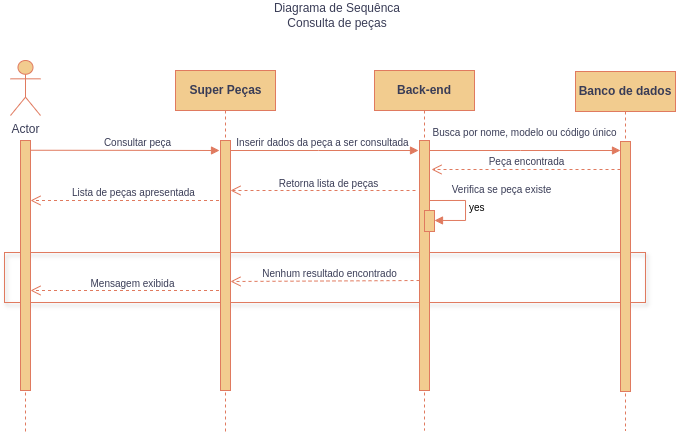

The diagram above was exported from draw.io. Its source (the exported page's mxGraphModel, read from the mxfile embedded in the PNG):
<mxGraphModel dx="801" dy="467" grid="0" gridSize="10" guides="1" tooltips="1" connect="1" arrows="1" fold="1" page="1" pageScale="1" pageWidth="850" pageHeight="1100" background="#ffffff" math="0" shadow="0">
  <root>
    <mxCell id="0" />
    <mxCell id="1" parent="0" />
    <mxCell id="bZwbJBlZKjxLcm-n-rVR-8" value="" style="html=1;verticalAlign=bottom;endArrow=block;edgeStyle=elbowEdgeStyle;elbow=vertical;curved=0;rounded=0;labelBackgroundColor=none;strokeColor=#E07A5F;fontColor=default;fontStyle=0;fontSize=10;" edge="1" parent="1">
      <mxGeometry x="0.0044" relative="1" as="geometry">
        <mxPoint x="520" y="220" as="sourcePoint" />
        <Array as="points">
          <mxPoint x="615" y="220" />
        </Array>
        <mxPoint as="offset" />
        <mxPoint x="715" y="220" as="targetPoint" />
      </mxGeometry>
    </mxCell>
    <mxCell id="bZwbJBlZKjxLcm-n-rVR-1" value="" style="html=1;verticalAlign=bottom;endArrow=block;edgeStyle=elbowEdgeStyle;elbow=vertical;curved=0;rounded=0;labelBackgroundColor=none;strokeColor=#E07A5F;fontColor=default;fontStyle=0;fontSize=10;exitX=0.5;exitY=0.04;exitDx=0;exitDy=0;exitPerimeter=0;" edge="1" parent="1" source="bZwbJBlZKjxLcm-n-rVR-7">
      <mxGeometry x="0.0044" relative="1" as="geometry">
        <mxPoint x="330" y="220" as="sourcePoint" />
        <Array as="points">
          <mxPoint x="413" y="220" />
        </Array>
        <mxPoint as="offset" />
        <mxPoint x="513" y="220" as="targetPoint" />
      </mxGeometry>
    </mxCell>
    <mxCell id="bZwbJBlZKjxLcm-n-rVR-2" value="" style="html=1;whiteSpace=wrap;fillColor=none;labelBackgroundColor=none;strokeColor=#E07A5F;fontColor=#393C56;shadow=1;textShadow=1;" vertex="1" parent="1">
      <mxGeometry x="99" y="322" width="641" height="50" as="geometry" />
    </mxCell>
    <mxCell id="bZwbJBlZKjxLcm-n-rVR-3" value="" style="html=1;verticalAlign=bottom;endArrow=open;dashed=1;endSize=8;curved=0;rounded=0;strokeColor=#E07A5F;fontColor=default;fillColor=#F2CC8F;labelBackgroundColor=none;fontSize=10;" edge="1" parent="1" target="bZwbJBlZKjxLcm-n-rVR-5">
      <mxGeometry relative="1" as="geometry">
        <mxPoint x="319.5000000000002" y="269.9999999999999" as="sourcePoint" />
        <mxPoint x="137" y="270" as="targetPoint" />
      </mxGeometry>
    </mxCell>
    <mxCell id="bZwbJBlZKjxLcm-n-rVR-4" value="" style="html=1;verticalAlign=bottom;endArrow=open;dashed=1;endSize=8;curved=0;rounded=0;strokeColor=#E07A5F;fontColor=default;fillColor=#F2CC8F;labelBackgroundColor=none;fontSize=10;" edge="1" parent="1" target="bZwbJBlZKjxLcm-n-rVR-5">
      <mxGeometry relative="1" as="geometry">
        <mxPoint x="319.5000000000002" y="359.9999999999999" as="sourcePoint" />
        <mxPoint x="135" y="360" as="targetPoint" />
      </mxGeometry>
    </mxCell>
    <mxCell id="bZwbJBlZKjxLcm-n-rVR-5" value="" style="html=1;points=[[0,0,0,0,5],[0,1,0,0,-5],[1,0,0,0,5],[1,1,0,0,-5]];perimeter=orthogonalPerimeter;outlineConnect=0;targetShapes=umlLifeline;portConstraint=eastwest;newEdgeStyle={&quot;curved&quot;:0,&quot;rounded&quot;:0};labelBackgroundColor=none;fillColor=#F2CC8F;strokeColor=#E07A5F;fontColor=#393C56;fontSize=10;" vertex="1" parent="1">
      <mxGeometry x="115" y="210" width="10" height="250" as="geometry" />
    </mxCell>
    <mxCell id="bZwbJBlZKjxLcm-n-rVR-6" value="&lt;b&gt;Super Peças&lt;/b&gt;" style="shape=umlLifeline;perimeter=lifelinePerimeter;html=1;container=0;dropTarget=0;collapsible=0;recursiveResize=0;outlineConnect=0;portConstraint=eastwest;newEdgeStyle={&quot;edgeStyle&quot;:&quot;elbowEdgeStyle&quot;,&quot;elbow&quot;:&quot;vertical&quot;,&quot;curved&quot;:0,&quot;rounded&quot;:0};labelBackgroundColor=none;fillColor=#F2CC8F;strokeColor=#E07A5F;fontColor=#393C56;" vertex="1" parent="1">
      <mxGeometry x="270" y="140" width="100" height="362" as="geometry" />
    </mxCell>
    <mxCell id="bZwbJBlZKjxLcm-n-rVR-7" value="" style="html=1;points=[];perimeter=orthogonalPerimeter;outlineConnect=0;targetShapes=umlLifeline;portConstraint=eastwest;newEdgeStyle={&quot;edgeStyle&quot;:&quot;elbowEdgeStyle&quot;,&quot;elbow&quot;:&quot;vertical&quot;,&quot;curved&quot;:0,&quot;rounded&quot;:0};labelBackgroundColor=none;fillColor=#F2CC8F;strokeColor=#E07A5F;fontColor=#393C56;fontSize=10;" vertex="1" parent="bZwbJBlZKjxLcm-n-rVR-6">
      <mxGeometry x="45" y="70" width="10" height="250" as="geometry" />
    </mxCell>
    <mxCell id="bZwbJBlZKjxLcm-n-rVR-9" value="Actor" style="shape=umlActor;verticalLabelPosition=bottom;verticalAlign=top;html=1;outlineConnect=0;labelBackgroundColor=none;fillColor=#F2CC8F;strokeColor=#E07A5F;fontColor=#393C56;fontStyle=0" vertex="1" parent="1">
      <mxGeometry x="105" y="130" width="30" height="55" as="geometry" />
    </mxCell>
    <mxCell id="bZwbJBlZKjxLcm-n-rVR-10" value="Diagrama de Sequênca&lt;div&gt;Consulta de peças&lt;/div&gt;" style="text;html=1;align=center;verticalAlign=middle;whiteSpace=wrap;rounded=0;fillColor=none;labelBackgroundColor=none;fontColor=#393C56;fontStyle=0" vertex="1" parent="1">
      <mxGeometry x="337" y="70" width="190" height="30" as="geometry" />
    </mxCell>
    <mxCell id="bZwbJBlZKjxLcm-n-rVR-11" value="" style="endArrow=block;endFill=1;html=1;edgeStyle=orthogonalEdgeStyle;align=left;verticalAlign=top;rounded=0;strokeColor=#E07A5F;fontColor=default;fillColor=#F2CC8F;labelBackgroundColor=none;fontSize=10;exitX=1.071;exitY=0.039;exitDx=0;exitDy=0;exitPerimeter=0;" edge="1" parent="1" source="bZwbJBlZKjxLcm-n-rVR-5">
      <mxGeometry x="-1" relative="1" as="geometry">
        <mxPoint x="129" y="220" as="sourcePoint" />
        <mxPoint x="314" y="220" as="targetPoint" />
      </mxGeometry>
    </mxCell>
    <mxCell id="bZwbJBlZKjxLcm-n-rVR-12" value="&lt;span style=&quot;font-size: 10px;&quot;&gt;Inserir dados da peça a ser consultada&lt;/span&gt;" style="text;html=1;align=center;verticalAlign=middle;resizable=0;points=[];autosize=1;strokeColor=none;fillColor=none;fontColor=#393C56;labelBackgroundColor=none;fontSize=10;" vertex="1" parent="1">
      <mxGeometry x="322" y="200" width="190" height="24" as="geometry" />
    </mxCell>
    <mxCell id="bZwbJBlZKjxLcm-n-rVR-13" value="&lt;b&gt;Back-end&lt;/b&gt;" style="shape=umlLifeline;perimeter=lifelinePerimeter;whiteSpace=wrap;html=1;container=0;dropTarget=0;collapsible=0;recursiveResize=0;outlineConnect=0;portConstraint=eastwest;newEdgeStyle={&quot;edgeStyle&quot;:&quot;elbowEdgeStyle&quot;,&quot;elbow&quot;:&quot;vertical&quot;,&quot;curved&quot;:0,&quot;rounded&quot;:0};labelBackgroundColor=none;fillColor=#F2CC8F;strokeColor=#E07A5F;fontColor=#393C56;" vertex="1" parent="1">
      <mxGeometry x="469" y="140" width="100" height="360" as="geometry" />
    </mxCell>
    <mxCell id="bZwbJBlZKjxLcm-n-rVR-14" value="" style="html=1;points=[];perimeter=orthogonalPerimeter;outlineConnect=0;targetShapes=umlLifeline;portConstraint=eastwest;newEdgeStyle={&quot;edgeStyle&quot;:&quot;elbowEdgeStyle&quot;,&quot;elbow&quot;:&quot;vertical&quot;,&quot;curved&quot;:0,&quot;rounded&quot;:0};labelBackgroundColor=none;fillColor=#F2CC8F;strokeColor=#E07A5F;fontColor=#393C56;fontSize=10;" vertex="1" parent="bZwbJBlZKjxLcm-n-rVR-13">
      <mxGeometry x="45" y="70" width="10" height="250" as="geometry" />
    </mxCell>
    <mxCell id="bZwbJBlZKjxLcm-n-rVR-15" value="" style="html=1;verticalAlign=bottom;endArrow=open;dashed=1;endSize=8;curved=0;rounded=0;strokeColor=#E07A5F;fontColor=default;fillColor=#F2CC8F;labelBackgroundColor=none;fontSize=10;" edge="1" parent="1" target="bZwbJBlZKjxLcm-n-rVR-7">
      <mxGeometry relative="1" as="geometry">
        <mxPoint x="510" y="260" as="sourcePoint" />
        <mxPoint x="325.5" y="260" as="targetPoint" />
      </mxGeometry>
    </mxCell>
    <mxCell id="bZwbJBlZKjxLcm-n-rVR-16" value="" style="html=1;verticalAlign=bottom;endArrow=open;dashed=1;endSize=8;curved=0;rounded=0;strokeColor=#E07A5F;fontColor=default;fillColor=#F2CC8F;labelBackgroundColor=none;fontSize=10;" edge="1" parent="1">
      <mxGeometry relative="1" as="geometry">
        <mxPoint x="514" y="350" as="sourcePoint" />
        <mxPoint x="325" y="351" as="targetPoint" />
      </mxGeometry>
    </mxCell>
    <mxCell id="bZwbJBlZKjxLcm-n-rVR-17" value="Lista de peças apresentada" style="text;html=1;align=center;verticalAlign=middle;resizable=0;points=[];autosize=1;strokeColor=none;fillColor=none;fontColor=#393C56;labelBackgroundColor=none;fontSize=10;" vertex="1" parent="1">
      <mxGeometry x="157" y="250" width="141" height="24" as="geometry" />
    </mxCell>
    <mxCell id="bZwbJBlZKjxLcm-n-rVR-18" value="&lt;blockquote style=&quot;margin: 0px 0px 0px 40px; border: none; padding: 0px; font-size: 10px;&quot;&gt;Busca por nome, modelo ou código único&lt;br&gt;&lt;/blockquote&gt;" style="text;html=1;align=center;verticalAlign=middle;resizable=0;points=[];autosize=1;strokeColor=none;fillColor=none;fontColor=#393C56;labelBackgroundColor=none;fontSize=10;" vertex="1" parent="1">
      <mxGeometry x="478" y="190" width="242" height="24" as="geometry" />
    </mxCell>
    <mxCell id="bZwbJBlZKjxLcm-n-rVR-19" value="Consultar peça" style="text;html=1;align=center;verticalAlign=middle;resizable=0;points=[];autosize=1;strokeColor=none;fillColor=none;fontColor=#393C56;labelBackgroundColor=none;fontSize=10;" vertex="1" parent="1">
      <mxGeometry x="189" y="200" width="85" height="24" as="geometry" />
    </mxCell>
    <mxCell id="bZwbJBlZKjxLcm-n-rVR-20" value="&lt;b&gt;Banco de dados&lt;/b&gt;" style="shape=umlLifeline;perimeter=lifelinePerimeter;whiteSpace=wrap;html=1;container=0;dropTarget=0;collapsible=0;recursiveResize=0;outlineConnect=0;portConstraint=eastwest;newEdgeStyle={&quot;edgeStyle&quot;:&quot;elbowEdgeStyle&quot;,&quot;elbow&quot;:&quot;vertical&quot;,&quot;curved&quot;:0,&quot;rounded&quot;:0};labelBackgroundColor=none;fillColor=#F2CC8F;strokeColor=#E07A5F;fontColor=#393C56;" vertex="1" parent="1">
      <mxGeometry x="670" y="141" width="100" height="359" as="geometry" />
    </mxCell>
    <mxCell id="bZwbJBlZKjxLcm-n-rVR-21" value="" style="html=1;points=[];perimeter=orthogonalPerimeter;outlineConnect=0;targetShapes=umlLifeline;portConstraint=eastwest;newEdgeStyle={&quot;edgeStyle&quot;:&quot;elbowEdgeStyle&quot;,&quot;elbow&quot;:&quot;vertical&quot;,&quot;curved&quot;:0,&quot;rounded&quot;:0};labelBackgroundColor=none;fillColor=#F2CC8F;strokeColor=#E07A5F;fontColor=#393C56;fontSize=10;" vertex="1" parent="bZwbJBlZKjxLcm-n-rVR-20">
      <mxGeometry x="45" y="70" width="10" height="250" as="geometry" />
    </mxCell>
    <mxCell id="bZwbJBlZKjxLcm-n-rVR-22" value="Mensagem exibida" style="text;html=1;align=center;verticalAlign=middle;resizable=0;points=[];autosize=1;strokeColor=none;fillColor=none;fontColor=#393C56;labelBackgroundColor=none;fontSize=10;" vertex="1" parent="1">
      <mxGeometry x="176" y="341" width="102" height="24" as="geometry" />
    </mxCell>
    <mxCell id="bZwbJBlZKjxLcm-n-rVR-23" value="&lt;span style=&quot;font-size: 10px;&quot;&gt;Retorna lista de peças&lt;/span&gt;" style="text;html=1;align=center;verticalAlign=middle;resizable=0;points=[];autosize=1;strokeColor=none;fillColor=none;fontColor=#393C56;labelBackgroundColor=none;fontSize=10;" vertex="1" parent="1">
      <mxGeometry x="364" y="241" width="118" height="24" as="geometry" />
    </mxCell>
    <mxCell id="bZwbJBlZKjxLcm-n-rVR-24" value="Nenhum resultado encontrado" style="text;html=1;align=center;verticalAlign=middle;resizable=0;points=[];autosize=1;strokeColor=none;fillColor=none;fontColor=#393C56;labelBackgroundColor=none;fontSize=10;" vertex="1" parent="1">
      <mxGeometry x="347" y="331" width="153" height="24" as="geometry" />
    </mxCell>
    <mxCell id="bZwbJBlZKjxLcm-n-rVR-25" value="yes" style="html=1;align=left;spacingLeft=2;endArrow=block;rounded=0;edgeStyle=orthogonalEdgeStyle;curved=0;rounded=0;strokeColor=#E07A5F;fontColor=default;fillColor=#F2CC8F;labelBackgroundColor=none;fontSize=10;" edge="1" parent="1" target="bZwbJBlZKjxLcm-n-rVR-26">
      <mxGeometry relative="1" as="geometry">
        <mxPoint x="524" y="270" as="sourcePoint" />
        <Array as="points">
          <mxPoint x="560" y="270" />
          <mxPoint x="560" y="290" />
        </Array>
      </mxGeometry>
    </mxCell>
    <mxCell id="bZwbJBlZKjxLcm-n-rVR-26" value="" style="html=1;points=[[0,0,0,0,5],[0,1,0,0,-5],[1,0,0,0,5],[1,1,0,0,-5]];perimeter=orthogonalPerimeter;outlineConnect=0;targetShapes=umlLifeline;portConstraint=eastwest;newEdgeStyle={&quot;curved&quot;:0,&quot;rounded&quot;:0};strokeColor=#E07A5F;fontColor=#393C56;fillColor=#F2CC8F;labelBackgroundColor=none;fontSize=10;" vertex="1" parent="1">
      <mxGeometry x="519" y="280" width="10" height="21" as="geometry" />
    </mxCell>
    <mxCell id="bZwbJBlZKjxLcm-n-rVR-27" value="" style="html=1;verticalAlign=bottom;endArrow=open;dashed=1;endSize=8;curved=0;rounded=0;strokeColor=#E07A5F;fontColor=default;fillColor=#F2CC8F;labelBackgroundColor=none;fontSize=10;" edge="1" parent="1">
      <mxGeometry relative="1" as="geometry">
        <mxPoint x="715" y="239" as="sourcePoint" />
        <mxPoint x="525.9999999999999" y="239" as="targetPoint" />
      </mxGeometry>
    </mxCell>
    <mxCell id="bZwbJBlZKjxLcm-n-rVR-28" value="&lt;span style=&quot;font-size: 10px;&quot;&gt;Peça encontrada&lt;/span&gt;" style="text;html=1;align=center;verticalAlign=middle;resizable=0;points=[];autosize=1;strokeColor=none;fillColor=none;fontColor=#393C56;labelBackgroundColor=none;fontSize=10;" vertex="1" parent="1">
      <mxGeometry x="574" y="219" width="94" height="24" as="geometry" />
    </mxCell>
    <mxCell id="bZwbJBlZKjxLcm-n-rVR-29" value="&lt;span style=&quot;font-size: 10px;&quot;&gt;Verifica se peça existe&lt;/span&gt;" style="text;html=1;align=center;verticalAlign=middle;resizable=0;points=[];autosize=1;strokeColor=none;fillColor=none;fontColor=#393C56;labelBackgroundColor=none;fontSize=10;" vertex="1" parent="1">
      <mxGeometry x="537" y="247" width="118" height="24" as="geometry" />
    </mxCell>
    <mxCell id="bZwbJBlZKjxLcm-n-rVR-30" value="" style="endArrow=none;dashed=1;html=1;rounded=0;strokeColor=#E07A5F;fontColor=default;fillColor=#F2CC8F;labelBackgroundColor=none;" edge="1" parent="1">
      <mxGeometry width="50" height="50" relative="1" as="geometry">
        <mxPoint x="120" y="501" as="sourcePoint" />
        <mxPoint x="120" y="461" as="targetPoint" />
      </mxGeometry>
    </mxCell>
  </root>
</mxGraphModel>